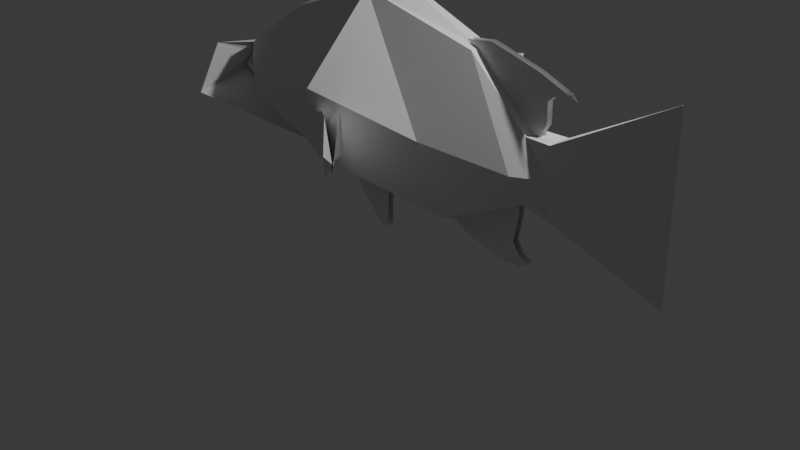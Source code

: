 # Source: SteelStash_Grouper.blend  (saved by Blender 5.1.30; exported with 4.5.12 LTS)
import bpy
from mathutils import Matrix  # noqa: F401  (used for matrix-valued properties, if any)

bpy.ops.wm.read_factory_settings(use_empty=True)
scene = bpy.context.scene
scene.name = 'Scene'

# ---- collections
col_collection = bpy.data.collections.new('Collection'); scene.collection.children.link(col_collection)

# ---- materials (node trees are filled in below, after node groups)
mat_material = bpy.data.materials.new('Material')
mat_material.alpha_threshold = 0.0
mat_material.use_backface_culling_lightprobe_volume = False
mat_material.roughness = 0.5
mat_material.line_color = (0.0, 0.0, 0.0, 1.0)

# ---- material node trees
mat_material.use_nodes = True; mat_material.node_tree.nodes.clear()
_N = mat_material.node_tree.nodes; _L = mat_material.node_tree.links
n0 = _N.new('ShaderNodeOutputMaterial'); n0.name = 'Material Output'; n0.location = (200, 100)
n1 = _N.new('ShaderNodeBsdfPrincipled'); n1.name = 'Principled BSDF'; n1.location = (-200, 100)
_L.new(n1.outputs[0], n0.inputs[0])
n0.is_active_output = True

# ---- world
world_world = bpy.data.worlds.new('World'); scene.world = world_world
world_world.use_nodes = True; world_world.node_tree.nodes.clear()
_N = world_world.node_tree.nodes; _L = world_world.node_tree.links
n0 = _N.new('ShaderNodeOutputWorld'); n0.name = 'World Output'; n0.location = (200, 100)
n1 = _N.new('ShaderNodeBackground'); n1.name = 'Background'; n1.location = (-200, 100)
n1.inputs[0].default_value = (0.05088, 0.05088, 0.05088, 1.0)
_L.new(n1.outputs[0], n0.inputs[0])
n0.is_active_output = True
world_world.color = (0.05088, 0.05088, 0.05088)
world_world.sun_shadow_jitter_overblur = 0.0

# ---- cameras
cam_camera = bpy.data.cameras.new('Camera')
cam_camera.clip_end = 100.0
cam_camera.ortho_scale = 7.314

# ---- lights
light_light = bpy.data.lights.new('Light', 'POINT')
light_light.energy = 1000.0
light_light.shadow_soft_size = 0.1

# ---- meshes
me_cube = bpy.data.meshes.new('Cube')
me_cube.from_pydata([(1.0, 1.0, 1.0), (1.0, 1.0, -1.0), (1.0, -1.0, 1.0), (1.0, -1.0, -1.0), (-1.0, 1.0, 1.0), (-1.0, 1.0, -1.0), (-1.0, -1.0, 1.0), (-1.0, -1.0, -1.0)], [], [(0, 4, 6, 2), (3, 2, 6, 7), (7, 6, 4, 5), (5, 1, 3, 7), (1, 0, 2, 3), (5, 4, 0, 1)])
_uv = me_cube.uv_layers.new(name='UVMap')
_uv.uv.foreach_set('vector', [0.625, 0.5, 0.875, 0.5, 0.875, 0.75, 0.625, 0.75, 0.375, 0.75, 0.625, 0.75, 0.625, 1.0, 0.375, 1.0, 0.375, 0.0, 0.625, 0.0, 0.625, 0.25, 0.375, 0.25, 0.125, 0.5, 0.375, 0.5, 0.375, 0.75, 0.125, 0.75, 0.375, 0.5, 0.625, 0.5, 0.625, 0.75, 0.375, 0.75, 0.375, 0.25, 0.625, 0.25, 0.625, 0.5, 0.375, 0.5])
me_cube.materials.append(mat_material)
me_cube.use_mirror_vertex_groups = False
me_cube.update()
me_plane = bpy.data.meshes.new('Plane')
me_plane.from_pydata([(-0.6273, -0.8125, 0.09769), (0.1771, -0.6069, 0.6032), (-0.6459, 0.418, 0.09769), (0.3686, 0.7801, 0.2143), (1.258, -0.8927, 0.2475), (1.394, 0.4836, 0.09769), (1.966, -0.593, 0.09769), (1.957, -0.04201, 0.09769), (2.21, -0.6315, 0.1081), (2.197, -0.03818, 0.1081), (3.185, -1.02, 0.005134), (3.167, 0.5015, 0.005134), (-1.54, -0.3284, 0.06528), (-1.402, -0.08226, 0.06528), (-0.6918, -0.2731, 0.5764), (0.2712, 0.06207, 0.7757), (1.127, -0.2455, 0.3968), (1.937, -0.3229, 0.2412), (2.216, -0.3133, 0.1081), (-0.6459, 0.418, 0.0), (-1.508, -0.2077, 0.0), (0.1771, -0.9484, 0.0), (-0.6273, -0.8125, 0.0), (0.358, 0.915, 0.0), (1.221, -1.0, 0.0), (1.394, 0.4836, 0.0), (1.966, -0.593, 0.0), (1.957, -0.04201, 0.0), (2.194, -0.6315, 0.0), (2.181, -0.03818, 0.0), (3.197, -1.02, 0.0), (3.179, 0.5015, 0.0), (-1.576, -0.3284, 0.0), (-1.438, -0.08226, 0.0), (-0.6273, -0.8125, 0.09769), (0.1771, -0.6069, 0.6032), (-0.6459, 0.418, 0.09769), (0.3686, 0.7801, 0.2143), (1.258, -0.8927, 0.2475), (1.394, 0.4836, 0.09769), (1.966, -0.593, 0.09769), (1.957, -0.04201, 0.09769), (2.21, -0.6315, 0.1081), (2.197, -0.03818, 0.1081), (3.185, -1.02, 0.005133), (3.167, 0.5015, 0.005134), (-1.54, -0.4861, 0.5953), (-1.402, -0.08226, 0.06528), (-1.509, -0.2078, 0.0), (-1.473, -0.03254, 0.4113), (1.649, 0.2357, 0.02824), (2.005, 0.4445, 0.02824), (1.285, 0.5358, 0.02824), (1.53, 0.5694, 0.02824), (1.934, -0.03804, 0.02824), (2.092, 0.0649, 0.02824), (2.053, -0.05152, 0.02824), (2.051, -0.003591, 0.02824), (2.142, 0.2942, 0.02824), (2.091, 0.2471, 0.02824), (2.271, 0.3406, 0.02824), (2.244, 0.3198, 0.02824), (2.316, 0.2917, 0.02824), (2.313, 0.2807, 0.02824), (1.347, -1.082, 0.02824), (1.882, -0.721, 0.02824), (1.169, -0.9883, 0.02824), (1.869, -0.5974, 0.02824), (1.68, -1.17, 0.02824), (1.834, -0.9733, 0.02824), (1.924, -1.17, 0.02824), (1.898, -1.07, 0.02824), (1.977, -1.123, 0.02824), (1.976, -1.111, 0.02824), (0.06802, -1.11, 0.02824), (0.3985, -1.348, 0.02824), (-0.05061, -0.9017, 0.02824), (0.4107, -0.9169, 0.02824), (0.3114, -1.357, 0.02824), (0.3666, -1.374, 0.02824), (0.1612, -0.4665, 0.5461), (0.4853, -0.6276, 0.8033), (0.086, -0.2452, 0.5774), (0.7428, 0.06458, 1.018), (0.752, -0.435, 0.9627), (0.8834, 0.08082, 1.108), (0.8502, -0.3366, 1.02), (0.8683, -0.2407, 1.119), (0.1226, -0.4665, -0.5148), (0.4817, -0.6276, -0.7203), (0.1237, -0.2452, -0.4334), (0.7767, 0.06458, -0.8797), (0.7287, -0.435, -0.9089), (0.9122, 0.08082, -0.977), (0.8179, -0.3366, -0.979), (0.9174, -0.2407, -0.9586)], [], [(14, 15, 3, 2), (15, 1, 4, 16), (16, 4, 6, 17), (17, 6, 8, 18), (14, 2, 13, 20), (0, 14, 20, 12), (32, 22, 34, 46), (7, 17, 18, 9), (5, 16, 17, 7), (3, 15, 16, 5), (0, 1, 15, 14), (30, 31, 45, 44), (23, 19, 36, 37), (9, 18, 8, 10, 11), (26, 28, 42, 40), (29, 27, 41, 43), (21, 24, 38, 35), (25, 23, 37, 39), (28, 30, 44, 42), (31, 29, 43, 45), (24, 26, 40, 38), (22, 21, 35, 34), (48, 32, 46, 49), (27, 25, 39, 41), (19, 33, 47, 36), (33, 48, 49, 47), (50, 51, 53, 52), (51, 50, 54, 55), (55, 54, 56, 57), (51, 55, 59, 58), (51, 58, 61, 60), (60, 61, 63, 62), (64, 65, 67, 66), (65, 64, 68, 69), (69, 68, 70, 71), (71, 70, 72, 73), (74, 75, 77, 76), (75, 74, 78, 79), (80, 81, 83, 82), (83, 81, 84, 85), (85, 84, 86, 87), (88, 89, 91, 90), (91, 89, 92, 93), (93, 92, 94, 95)])
_uv = me_plane.uv_layers.new(name='UVMap')
_uv.uv.foreach_set('vector', [0.0, 0.4902, 1.0, 0.4902, 1.0, 1.0, 0.0, 1.0, 1.0, 0.4902, 1.0, 0.0, 1.0, 0.0, 1.0, 0.4902, 1.0, 0.4902, 1.0, 0.0, 1.0, 0.0, 1.0, 0.4902, 1.0, 0.4902, 1.0, 0.0, 1.0, 0.0, 1.0, 0.4902, 0.0, 0.4902, 0.0, 1.0, 0.0, 1.0, 0.0, 0.4902, 0.0, 0.0, 0.0, 0.4902, 0.0, 0.4902, 0.0, 0.0, 0.0, 0.0, 0.0, 0.0, 0.0, 0.0, 0.0, 0.0, 1.0, 1.0, 1.0, 0.4902, 1.0, 0.4902, 1.0, 1.0, 1.0, 1.0, 1.0, 0.4902, 1.0, 0.4902, 1.0, 1.0, 1.0, 1.0, 1.0, 0.4902, 1.0, 0.4902, 1.0, 1.0, 0.0, 0.0, 1.0, 0.0, 1.0, 0.4902, 0.0, 0.4902, 1.0, 0.0, 1.0, 1.0, 1.0, 1.0, 1.0, 0.0, 1.0, 1.0, 0.0, 1.0, 0.0, 1.0, 1.0, 1.0, 1.0, 1.0, 1.0, 0.4902, 1.0, 0.0, 1.0, 0.0, 1.0, 1.0, 1.0, 0.0, 1.0, 0.0, 1.0, 0.0, 1.0, 0.0, 1.0, 1.0, 1.0, 1.0, 1.0, 1.0, 1.0, 1.0, 1.0, 0.0, 1.0, 0.0, 1.0, 0.0, 1.0, 0.0, 1.0, 1.0, 1.0, 1.0, 1.0, 1.0, 1.0, 1.0, 1.0, 0.0, 1.0, 0.0, 1.0, 0.0, 1.0, 0.0, 1.0, 1.0, 1.0, 1.0, 1.0, 1.0, 1.0, 1.0, 1.0, 0.0, 1.0, 0.0, 1.0, 0.0, 1.0, 0.0, 0.0, 0.0, 1.0, 0.0, 1.0, 0.0, 0.0, 0.0, 0.0, 0.4902, 0.0, 0.0, 0.0, 0.0, 0.0, 0.4902, 1.0, 1.0, 1.0, 1.0, 1.0, 1.0, 1.0, 1.0, 0.0, 1.0, 0.0, 1.0, 0.0, 1.0, 0.0, 1.0, 0.0, 1.0, 0.0, 0.4902, 0.0, 0.4902, 0.0, 1.0, 0.0, 0.0, 1.0, 0.0, 1.0, 1.0, 0.0, 1.0, 1.0, 0.0, 0.0, 0.0, 0.0, 0.0, 1.0, 0.0, 1.0, 0.0, 0.0, 0.0, 0.0, 0.0, 1.0, 0.0, 1.0, 0.0, 1.0, 0.0, 1.0, 0.0, 1.0, 0.0, 1.0, 0.0, 1.0, 0.0, 1.0, 0.0, 1.0, 0.0, 1.0, 0.0, 1.0, 0.0, 1.0, 0.0, 1.0, 0.0, 0.0, 0.0, 1.0, 0.0, 1.0, 1.0, 0.0, 1.0, 1.0, 0.0, 0.0, 0.0, 0.0, 0.0, 1.0, 0.0, 1.0, 0.0, 0.0, 0.0, 0.0, 0.0, 1.0, 0.0, 1.0, 0.0, 0.0, 0.0, 0.0, 0.0, 1.0, 0.0, 0.0, 0.0, 1.0, 0.0, 1.0, 1.0, 0.0, 1.0, 1.0, 0.0, 0.0, 0.0, 0.0, 0.0, 1.0, 0.0, 0.0, 0.0, 1.0, 0.0, 1.0, 1.0, 0.0, 1.0, 1.0, 1.0, 1.0, 0.0, 1.0, 0.0, 1.0, 1.0, 1.0, 1.0, 1.0, 0.0, 1.0, 0.0, 1.0, 1.0, 0.0, 0.0, 1.0, 0.0, 1.0, 1.0, 0.0, 1.0, 1.0, 1.0, 1.0, 0.0, 1.0, 0.0, 1.0, 1.0, 1.0, 1.0, 1.0, 0.0, 1.0, 0.0, 1.0, 1.0])
me_plane.update()
arm_armature = bpy.data.armatures.new('Armature')  # bones are not reproduced

# ---- objects
ob_armature = bpy.data.objects.new('Armature', arm_armature)
ob_cube = bpy.data.objects.new('Cube', me_cube)
ob_light = bpy.data.objects.new('Light', light_light)
ob_camera = bpy.data.objects.new('Camera', cam_camera)
ob_plane = bpy.data.objects.new('Plane', me_plane)
ob_empty = bpy.data.objects.new('Empty', None)
ob_empty_001 = bpy.data.objects.new('Empty.001', None)

# ---- transforms, parenting, visibility, modifiers, constraints
ob_armature.location = (-1.468, 0.01866, 0.8247)
ob_armature.show_in_front = True
ob_cube.location = (7.206, -18.62, 0.0)
ob_cube.lock_rotations_4d = False
ob_cube.empty_display_type = 'ARROWS'
ob_cube.lineart.crease_threshold = 0.0
ob_light.location = (4.076, 1.005, 5.904)
ob_light.rotation_euler = (0.6503, 0.05522, 1.866)
ob_light.lock_rotations_4d = False
ob_light.empty_display_type = 'ARROWS'
ob_light.color = (0.0, 0.0, 0.0, 0.0)
ob_light.lineart.crease_threshold = 0.0
ob_camera.location = (7.359, -6.926, 4.958)
ob_camera.rotation_euler = (1.109, 0.0, 0.8149)
ob_camera.lock_rotations_4d = False
ob_camera.empty_display_type = 'ARROWS'
ob_camera.color = (0.0, 0.0, 0.0, 0.0)
ob_camera.display_type = 'WIRE'
ob_camera.lineart.crease_threshold = 0.0
ob_plane.parent = ob_armature
ob_plane.matrix_parent_inverse = Matrix(((1.0, -0.0, 0.0, 1.468), (-0.0, 1.0, -0.0, -0.01866), (0.0, 0.0, 1.0, -0.8247), (-0.0, 0.0, -0.0, 1.0)))
ob_plane.location = (-0.6502, 0.05178, 1.44)
ob_plane.rotation_euler = (1.571, 0.0, 0.0)
ob_plane.scale = (1.173, 1.173, 1.173)
_vg = ob_plane.vertex_groups.new(name='Bone')
for _i, _w in zip([0, 1, 2, 3, 4, 5, 12, 13, 14, 15, 19, 20, 21, 22, 23, 24, 25, 32, 33, 34, 35, 36, 37, 38, 39, 46, 47, 48, 49, 88, 89, 90, 91, 92, 93, 94, 95], [0.8125, 0.1991, 0.7928, 0.2052, 0.003828, 0.03845, 0.9832, 0.9835, 0.8971, 0.1425, 0.776, 0.989, 0.1805, 0.7737, 0.2011, 0.02507, 0.04318, 0.9955, 1.003, 0.7717, 0.1752, 0.775, 0.2025, 0.01296, 0.04614, 0.9726, 0.9965, 0.999, 0.99, 0.9944, 0.9943, 0.9944, 0.9941, 0.9941, 0.994, 0.994, 0.9938]): _vg.add([_i], _w, 'REPLACE')
_vg = ob_plane.vertex_groups.new(name='Bone.001')
for _i, _w in zip([0, 1, 2, 3, 4, 5, 6, 7, 9, 14, 15, 16, 17, 19, 21, 22, 23, 24, 25, 26, 27, 30, 34, 35, 36, 37, 38, 39, 40, 41, 44, 46, 50, 51, 52, 53, 54, 55, 56, 57, 58, 59, 60, 61, 62, 63, 74, 75, 76, 77, 78, 79, 80, 81, 82, 83, 84, 85, 86, 87], [0.1808, 0.7764, 0.1957, 0.7466, 0.7992, 0.7118, 0.06764, 0.1544, 0.01419, 0.1011, 0.8471, 0.9332, 0.03137, 0.2117, 0.8018, 0.2216, 0.7578, 0.8567, 0.7322, 0.0702, 0.07045, 0.006567, 0.2237, 0.8093, 0.2127, 0.7532, 0.844, 0.7306, 0.08133, 0.07026, 0.006395, 0.003694, 0.4309, 0.3895, 0.421, 0.4222, 0.3279, 0.3486, 0.3388, 0.3419, 0.3628, 0.3613, 0.3544, 0.3572, 0.3546, 0.3546, 1.0, 1.0, 1.0, 1.0, 1.0, 1.0, 1.0, 1.0, 1.0, 1.0, 1.0, 1.0, 1.0, 1.0]): _vg.add([_i], _w, 'REPLACE')
_vg = ob_plane.vertex_groups.new(name='Bone.002')
for _i, _w in zip([3, 4, 5, 6, 7, 8, 9, 10, 11, 16, 17, 18, 23, 24, 25, 26, 27, 28, 29, 30, 31, 37, 38, 39, 40, 41, 42, 43, 44, 45, 50, 51, 52, 53, 54, 55, 56, 57, 58, 59, 60, 61, 62, 63, 64, 65, 66, 67, 68, 69, 70, 71, 72, 73], [0.04636, 0.1739, 0.2439, 0.93, 0.8365, 0.9838, 0.966, 0.9903, 0.9818, 0.05398, 0.9583, 0.9992, 0.03206, 0.1058, 0.2212, 0.9271, 0.925, 0.9785, 0.9799, 0.9706, 0.984, 0.03862, 0.1245, 0.2213, 0.9156, 0.9252, 0.9793, 0.9815, 0.9707, 0.984, 0.5691, 0.6105, 0.579, 0.5778, 0.6721, 0.6514, 0.6612, 0.6581, 0.6372, 0.6387, 0.6456, 0.6428, 0.6454, 0.6454, 1.0, 1.0, 1.0, 1.0, 1.0, 1.0, 1.0, 1.0, 1.0, 1.0]): _vg.add([_i], _w, 'REPLACE')
_m = ob_plane.modifiers.new('Mirror', 'MIRROR')
_m.use_axis = (False, False, True)
_m.use_clip = True
_m = ob_plane.modifiers.new('Armature', 'ARMATURE')
_m.object = ob_armature
ob_empty.location = (17.64, 19.31, 1.365)
ob_empty.rotation_euler = (1.571, 0.0, 1.571)
ob_empty.scale = (0.99, 0.99, 0.99)
ob_empty.empty_display_type = 'IMAGE'
ob_empty.empty_display_size = 5.0
ob_empty_001.location = (0.3816, 9.012, 5.521)
ob_empty_001.rotation_euler = (1.571, 0.0, 0.0)
ob_empty_001.scale = (1.127, 1.34, 1.127)
ob_empty_001.empty_display_type = 'IMAGE'
ob_empty_001.empty_display_size = 5.0

# ---- collection membership
scene.collection.objects.link(ob_armature)
col_collection.objects.link(ob_cube)
col_collection.objects.link(ob_light)
col_collection.objects.link(ob_camera)
col_collection.objects.link(ob_plane)
col_collection.objects.link(ob_empty)
col_collection.objects.link(ob_empty_001)

# ---- scene / render settings (as saved in the file)
scene.camera = ob_camera
scene.frame_start = 1; scene.frame_end = 250; scene.frame_set(2)
scene.render.engine = 'BLENDER_EEVEE_NEXT'
scene.render.bake_bias = 0.0
scene.render.bake_samples = 0
scene.cycles.sampling_pattern = 'TABULATED_SOBOL'
scene.eevee.use_volume_custom_range = False
bpy.context.view_layer.update()
